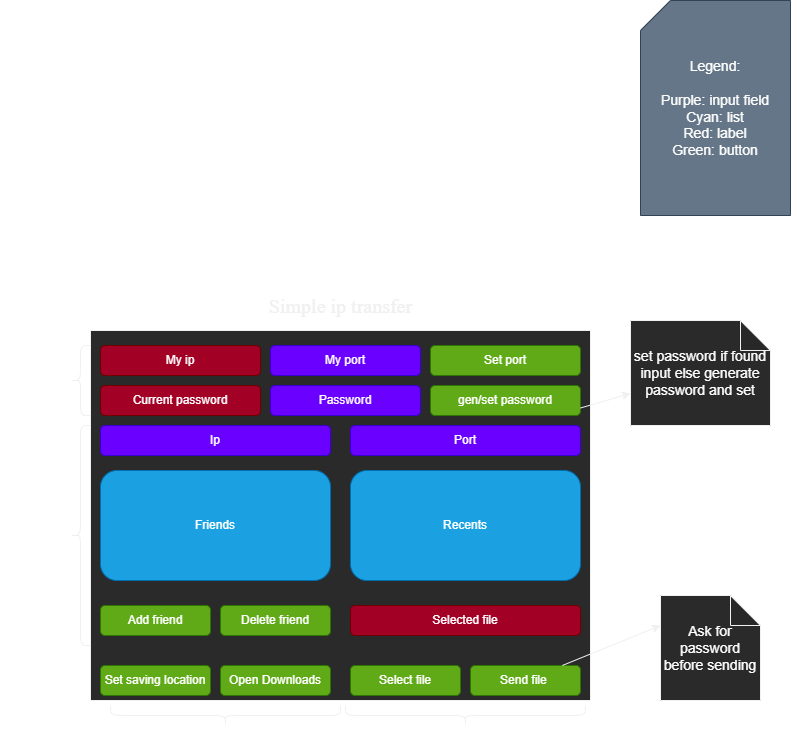

The diagram above was exported from draw.io. Its source (the exported page's mxGraphModel, read from the mxfile embedded in the PNG):
<mxGraphModel dx="982" dy="580" grid="1" gridSize="10" guides="1" tooltips="1" connect="1" arrows="1" fold="1" page="1" pageScale="1" pageWidth="850" pageHeight="1100" math="0" shadow="0">
  <root>
    <mxCell id="0" />
    <mxCell id="1" parent="0" />
    <mxCell id="DrdYaq3-AJ2mIgZj_Np5-3" value="" style="rounded=0;whiteSpace=wrap;html=1;glass=0;sketch=0;" parent="1" vertex="1">
      <mxGeometry x="90" y="355" width="500" height="370" as="geometry" />
    </mxCell>
    <mxCell id="DrdYaq3-AJ2mIgZj_Np5-15" value="&lt;span&gt;Send file&amp;nbsp;&lt;/span&gt;" style="rounded=1;whiteSpace=wrap;html=1;fillColor=#60a917;strokeColor=#2D7600;fontColor=#ffffff;" parent="1" vertex="1">
      <mxGeometry x="470" y="690" width="110" height="30" as="geometry" />
    </mxCell>
    <mxCell id="DrdYaq3-AJ2mIgZj_Np5-17" value="Friends" style="rounded=1;whiteSpace=wrap;html=1;fillColor=#1ba1e2;strokeColor=#006EAF;fontColor=#ffffff;" parent="1" vertex="1">
      <mxGeometry x="100" y="495" width="230" height="110" as="geometry" />
    </mxCell>
    <mxCell id="DrdYaq3-AJ2mIgZj_Np5-18" value="Recents" style="rounded=1;whiteSpace=wrap;html=1;fillColor=#1ba1e2;strokeColor=#006EAF;fontColor=#ffffff;" parent="1" vertex="1">
      <mxGeometry x="350" y="495" width="230" height="110" as="geometry" />
    </mxCell>
    <mxCell id="DrdYaq3-AJ2mIgZj_Np5-21" value="&lt;span&gt;My ip&lt;/span&gt;" style="rounded=1;whiteSpace=wrap;html=1;fillColor=#a20025;strokeColor=#6F0000;fontColor=#ffffff;" parent="1" vertex="1">
      <mxGeometry x="100" y="370" width="160" height="30" as="geometry" />
    </mxCell>
    <mxCell id="DrdYaq3-AJ2mIgZj_Np5-23" value="&lt;span&gt;Open Downloads&lt;/span&gt;" style="rounded=1;whiteSpace=wrap;html=1;fillColor=#60a917;strokeColor=#2D7600;fontColor=#ffffff;" parent="1" vertex="1">
      <mxGeometry x="220" y="690" width="110" height="30" as="geometry" />
    </mxCell>
    <mxCell id="DrdYaq3-AJ2mIgZj_Np5-24" value="Set saving location" style="rounded=1;whiteSpace=wrap;html=1;fillColor=#60a917;strokeColor=#2D7600;fontColor=#ffffff;" parent="1" vertex="1">
      <mxGeometry x="100" y="690" width="110" height="30" as="geometry" />
    </mxCell>
    <mxCell id="DrdYaq3-AJ2mIgZj_Np5-25" value="Simple ip transfer" style="text;html=1;align=center;verticalAlign=middle;resizable=0;points=[];autosize=1;fontSize=20;fontFamily=Times New Roman;" parent="1" vertex="1">
      <mxGeometry x="260" y="315" width="160" height="30" as="geometry" />
    </mxCell>
    <mxCell id="i8ORYl-vG64LgsIUi-bD-3" value="&lt;span&gt;Ip&lt;/span&gt;" style="rounded=1;whiteSpace=wrap;html=1;fillColor=#6a00ff;strokeColor=#3700CC;fontColor=#ffffff;" vertex="1" parent="1">
      <mxGeometry x="100" y="450" width="230" height="30" as="geometry" />
    </mxCell>
    <mxCell id="i8ORYl-vG64LgsIUi-bD-4" value="&lt;span&gt;Port&lt;/span&gt;" style="rounded=1;whiteSpace=wrap;html=1;fillColor=#6a00ff;strokeColor=#3700CC;fontColor=#ffffff;" vertex="1" parent="1">
      <mxGeometry x="350" y="450" width="230" height="30" as="geometry" />
    </mxCell>
    <mxCell id="i8ORYl-vG64LgsIUi-bD-5" value="Password" style="rounded=1;whiteSpace=wrap;html=1;fillColor=#6a00ff;strokeColor=#3700CC;fontColor=#ffffff;" vertex="1" parent="1">
      <mxGeometry x="270" y="410" width="150" height="30" as="geometry" />
    </mxCell>
    <mxCell id="i8ORYl-vG64LgsIUi-bD-6" value="Select file" style="rounded=1;whiteSpace=wrap;html=1;fillColor=#60a917;strokeColor=#2D7600;fontColor=#ffffff;" vertex="1" parent="1">
      <mxGeometry x="350" y="690" width="110" height="30" as="geometry" />
    </mxCell>
    <mxCell id="i8ORYl-vG64LgsIUi-bD-7" value="Selected file" style="rounded=1;whiteSpace=wrap;html=1;fillColor=#a20025;strokeColor=#6F0000;fontColor=#ffffff;" vertex="1" parent="1">
      <mxGeometry x="350" y="630" width="230" height="30" as="geometry" />
    </mxCell>
    <mxCell id="i8ORYl-vG64LgsIUi-bD-8" value="Legend:&lt;br&gt;&lt;br&gt;Purple: input field&lt;br&gt;Cyan: list&lt;br&gt;Red: label&lt;br&gt;Green: button" style="shape=card;whiteSpace=wrap;html=1;fontSize=14;fillColor=#647687;strokeColor=#314354;fontColor=#ffffff;" vertex="1" parent="1">
      <mxGeometry x="640" y="25" width="150" height="215" as="geometry" />
    </mxCell>
    <mxCell id="i8ORYl-vG64LgsIUi-bD-9" value="Add friend" style="rounded=1;whiteSpace=wrap;html=1;fillColor=#60a917;strokeColor=#2D7600;fontColor=#ffffff;" vertex="1" parent="1">
      <mxGeometry x="100" y="630" width="110" height="30" as="geometry" />
    </mxCell>
    <mxCell id="i8ORYl-vG64LgsIUi-bD-10" value="Delete friend" style="rounded=1;whiteSpace=wrap;html=1;fillColor=#60a917;strokeColor=#2D7600;fontColor=#ffffff;" vertex="1" parent="1">
      <mxGeometry x="220" y="630" width="110" height="30" as="geometry" />
    </mxCell>
    <mxCell id="i8ORYl-vG64LgsIUi-bD-11" value="gen/set password" style="rounded=1;whiteSpace=wrap;html=1;fillColor=#60a917;strokeColor=#2D7600;fontColor=#ffffff;" vertex="1" parent="1">
      <mxGeometry x="430" y="410" width="150" height="30" as="geometry" />
    </mxCell>
    <mxCell id="i8ORYl-vG64LgsIUi-bD-12" value="Current password" style="rounded=1;whiteSpace=wrap;html=1;fillColor=#a20025;strokeColor=#6F0000;fontColor=#ffffff;" vertex="1" parent="1">
      <mxGeometry x="100" y="410" width="160" height="30" as="geometry" />
    </mxCell>
    <mxCell id="i8ORYl-vG64LgsIUi-bD-14" value="&lt;span&gt;My port&lt;/span&gt;" style="rounded=1;whiteSpace=wrap;html=1;fillColor=#6a00ff;strokeColor=#3700CC;fontColor=#ffffff;" vertex="1" parent="1">
      <mxGeometry x="270" y="370" width="150" height="30" as="geometry" />
    </mxCell>
    <mxCell id="i8ORYl-vG64LgsIUi-bD-15" value="Set port" style="rounded=1;whiteSpace=wrap;html=1;fillColor=#60a917;strokeColor=#2D7600;fontColor=#ffffff;" vertex="1" parent="1">
      <mxGeometry x="430" y="370" width="150" height="30" as="geometry" />
    </mxCell>
    <mxCell id="i8ORYl-vG64LgsIUi-bD-16" value="" style="shape=curlyBracket;whiteSpace=wrap;html=1;rounded=1;fontSize=14;fontColor=#000000;rotation=-90;" vertex="1" parent="1">
      <mxGeometry x="455" y="620" width="20" height="240" as="geometry" />
    </mxCell>
    <mxCell id="i8ORYl-vG64LgsIUi-bD-17" value="" style="shape=curlyBracket;whiteSpace=wrap;html=1;rounded=1;fontSize=14;fontColor=#000000;rotation=-90;" vertex="1" parent="1">
      <mxGeometry x="215" y="625" width="20" height="230" as="geometry" />
    </mxCell>
    <mxCell id="i8ORYl-vG64LgsIUi-bD-18" value="" style="shape=curlyBracket;whiteSpace=wrap;html=1;rounded=1;fontSize=14;fontColor=#000000;" vertex="1" parent="1">
      <mxGeometry x="70" y="450" width="20" height="220" as="geometry" />
    </mxCell>
    <mxCell id="i8ORYl-vG64LgsIUi-bD-19" value="" style="shape=curlyBracket;whiteSpace=wrap;html=1;rounded=1;fontSize=14;fontColor=#000000;size=0.5;" vertex="1" parent="1">
      <mxGeometry x="70" y="370" width="20" height="70" as="geometry" />
    </mxCell>
    <mxCell id="i8ORYl-vG64LgsIUi-bD-20" value="&lt;font color=&quot;#ffffff&quot;&gt;Receiving&lt;/font&gt;" style="text;html=1;align=center;verticalAlign=middle;resizable=0;points=[];autosize=1;strokeColor=none;fillColor=none;fontSize=14;fontColor=#000000;" vertex="1" parent="1">
      <mxGeometry y="395" width="80" height="20" as="geometry" />
    </mxCell>
    <mxCell id="i8ORYl-vG64LgsIUi-bD-21" value="Sending" style="text;html=1;align=center;verticalAlign=middle;resizable=0;points=[];autosize=1;strokeColor=none;fillColor=none;fontSize=14;fontColor=#FFFFFF;" vertex="1" parent="1">
      <mxGeometry x="5" y="550" width="70" height="20" as="geometry" />
    </mxCell>
    <mxCell id="i8ORYl-vG64LgsIUi-bD-22" value="Receiving" style="text;html=1;align=center;verticalAlign=middle;resizable=0;points=[];autosize=1;strokeColor=none;fillColor=none;fontSize=14;fontColor=#FFFFFF;" vertex="1" parent="1">
      <mxGeometry x="185" y="750" width="80" height="20" as="geometry" />
    </mxCell>
    <mxCell id="i8ORYl-vG64LgsIUi-bD-23" value="Sending" style="text;html=1;align=center;verticalAlign=middle;resizable=0;points=[];autosize=1;strokeColor=none;fillColor=none;fontSize=14;fontColor=#FFFFFF;" vertex="1" parent="1">
      <mxGeometry x="430" y="750" width="70" height="20" as="geometry" />
    </mxCell>
    <mxCell id="i8ORYl-vG64LgsIUi-bD-24" value="" style="endArrow=classic;html=1;rounded=0;fontSize=14;fontColor=#FFFFFF;" edge="1" parent="1" source="DrdYaq3-AJ2mIgZj_Np5-15">
      <mxGeometry width="50" height="50" relative="1" as="geometry">
        <mxPoint x="610" y="700" as="sourcePoint" />
        <mxPoint x="660" y="650" as="targetPoint" />
      </mxGeometry>
    </mxCell>
    <mxCell id="i8ORYl-vG64LgsIUi-bD-26" value="Ask for password before sending" style="shape=note;whiteSpace=wrap;html=1;backgroundOutline=1;darkOpacity=0.05;fontSize=14;fontColor=#FFFFFF;" vertex="1" parent="1">
      <mxGeometry x="660" y="620" width="100" height="105" as="geometry" />
    </mxCell>
    <mxCell id="i8ORYl-vG64LgsIUi-bD-27" value="" style="endArrow=classic;html=1;rounded=0;fontSize=14;fontColor=#FFFFFF;exitX=1;exitY=0.75;exitDx=0;exitDy=0;" edge="1" parent="1" source="i8ORYl-vG64LgsIUi-bD-11" target="i8ORYl-vG64LgsIUi-bD-28">
      <mxGeometry width="50" height="50" relative="1" as="geometry">
        <mxPoint x="620" y="445" as="sourcePoint" />
        <mxPoint x="670" y="395" as="targetPoint" />
      </mxGeometry>
    </mxCell>
    <mxCell id="i8ORYl-vG64LgsIUi-bD-28" value="set password if found input else generate password and set" style="shape=note;whiteSpace=wrap;html=1;backgroundOutline=1;darkOpacity=0.05;fontSize=14;fontColor=#FFFFFF;" vertex="1" parent="1">
      <mxGeometry x="630" y="345" width="140" height="105" as="geometry" />
    </mxCell>
  </root>
</mxGraphModel>